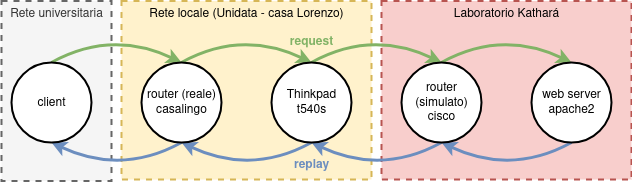

The diagram above was exported from draw.io. Its source (the exported page's mxGraphModel, read from the mxfile embedded in the PNG):
<mxGraphModel dx="696" dy="446" grid="1" gridSize="10" guides="1" tooltips="1" connect="1" arrows="1" fold="1" page="1" pageScale="1" pageWidth="1169" pageHeight="827" math="0" shadow="0">
  <root>
    <mxCell id="0" />
    <mxCell id="1" parent="0" />
    <mxCell id="1V49gpfZNiYa-JkXsjem-1" value="Laboratorio Kathará&lt;br&gt;&lt;br&gt;&lt;br&gt;&lt;br&gt;&lt;br&gt;&lt;div&gt;&lt;br&gt;&lt;/div&gt;&lt;div&gt;&lt;br&gt;&lt;/div&gt;" style="rounded=0;whiteSpace=wrap;html=1;verticalAlign=top;strokeWidth=2;dashed=1;fillColor=#f8cecc;strokeColor=#b85450;" vertex="1" parent="1">
      <mxGeometry x="640" y="311.5" width="250" height="178.5" as="geometry" />
    </mxCell>
    <mxCell id="1V49gpfZNiYa-JkXsjem-2" value="Rete locale (Unidata - casa Lorenzo)&lt;br&gt;&lt;br&gt;&lt;br&gt;&lt;br&gt;&lt;br&gt;&lt;div&gt;&lt;br&gt;&lt;/div&gt;&lt;div&gt;&lt;br&gt;&lt;/div&gt;" style="rounded=0;whiteSpace=wrap;html=1;verticalAlign=top;strokeWidth=2;dashed=1;fillColor=#fff2cc;strokeColor=#d6b656;" vertex="1" parent="1">
      <mxGeometry x="380" y="311.5" width="250" height="178.5" as="geometry" />
    </mxCell>
    <mxCell id="1V49gpfZNiYa-JkXsjem-3" value="Rete universitaria" style="rounded=0;whiteSpace=wrap;html=1;verticalAlign=top;strokeWidth=2;dashed=1;fillColor=#f5f5f5;fontColor=#333333;strokeColor=#666666;" vertex="1" parent="1">
      <mxGeometry x="260" y="311.5" width="110" height="180" as="geometry" />
    </mxCell>
    <mxCell id="1V49gpfZNiYa-JkXsjem-4" value="" style="endArrow=classic;html=1;rounded=0;exitX=0.5;exitY=0;exitDx=0;exitDy=0;entryX=0.5;entryY=0;entryDx=0;entryDy=0;curved=1;fillColor=#d5e8d4;strokeColor=#82b366;strokeWidth=3;" edge="1" parent="1" source="1V49gpfZNiYa-JkXsjem-15" target="1V49gpfZNiYa-JkXsjem-14">
      <mxGeometry width="50" height="50" relative="1" as="geometry">
        <mxPoint x="340" y="390" as="sourcePoint" />
        <mxPoint x="390" y="340" as="targetPoint" />
        <Array as="points">
          <mxPoint x="370" y="340" />
        </Array>
      </mxGeometry>
    </mxCell>
    <mxCell id="1V49gpfZNiYa-JkXsjem-5" value="" style="endArrow=classic;html=1;rounded=0;exitX=0.5;exitY=0;exitDx=0;exitDy=0;entryX=0.5;entryY=0;entryDx=0;entryDy=0;curved=1;fillColor=#d5e8d4;strokeColor=#82b366;strokeWidth=3;" edge="1" parent="1" source="1V49gpfZNiYa-JkXsjem-14" target="1V49gpfZNiYa-JkXsjem-13">
      <mxGeometry width="50" height="50" relative="1" as="geometry">
        <mxPoint x="440" y="373" as="sourcePoint" />
        <mxPoint x="570" y="373" as="targetPoint" />
        <Array as="points">
          <mxPoint x="500" y="340" />
        </Array>
      </mxGeometry>
    </mxCell>
    <mxCell id="1V49gpfZNiYa-JkXsjem-6" value="" style="endArrow=classic;html=1;rounded=0;exitX=0.5;exitY=0;exitDx=0;exitDy=0;entryX=0.5;entryY=0;entryDx=0;entryDy=0;curved=1;fillColor=#d5e8d4;strokeColor=#82b366;strokeWidth=3;" edge="1" parent="1" source="1V49gpfZNiYa-JkXsjem-13" target="1V49gpfZNiYa-JkXsjem-12">
      <mxGeometry width="50" height="50" relative="1" as="geometry">
        <mxPoint x="570" y="373" as="sourcePoint" />
        <mxPoint x="700" y="373" as="targetPoint" />
        <Array as="points">
          <mxPoint x="630" y="340" />
        </Array>
      </mxGeometry>
    </mxCell>
    <mxCell id="1V49gpfZNiYa-JkXsjem-7" value="" style="endArrow=classic;html=1;rounded=0;exitX=0.5;exitY=0;exitDx=0;exitDy=0;entryX=0.5;entryY=0;entryDx=0;entryDy=0;curved=1;fillColor=#d5e8d4;strokeColor=#82b366;strokeWidth=3;" edge="1" parent="1" source="1V49gpfZNiYa-JkXsjem-12" target="1V49gpfZNiYa-JkXsjem-16">
      <mxGeometry width="50" height="50" relative="1" as="geometry">
        <mxPoint x="700" y="373" as="sourcePoint" />
        <mxPoint x="830" y="373" as="targetPoint" />
        <Array as="points">
          <mxPoint x="760" y="340" />
        </Array>
      </mxGeometry>
    </mxCell>
    <mxCell id="1V49gpfZNiYa-JkXsjem-8" value="" style="endArrow=classic;html=1;rounded=0;exitX=0.5;exitY=0;exitDx=0;exitDy=0;entryX=0.5;entryY=0;entryDx=0;entryDy=0;curved=1;fillColor=#dae8fc;strokeColor=#6c8ebf;strokeWidth=3;" edge="1" parent="1">
      <mxGeometry width="50" height="50" relative="1" as="geometry">
        <mxPoint x="440" y="453.00000000000045" as="sourcePoint" />
        <mxPoint x="310" y="453.00000000000045" as="targetPoint" />
        <Array as="points">
          <mxPoint x="380" y="486.00000000000045" />
        </Array>
      </mxGeometry>
    </mxCell>
    <mxCell id="1V49gpfZNiYa-JkXsjem-9" value="" style="endArrow=classic;html=1;rounded=0;exitX=0.5;exitY=0;exitDx=0;exitDy=0;entryX=0.5;entryY=0;entryDx=0;entryDy=0;curved=1;fillColor=#dae8fc;strokeColor=#6c8ebf;strokeWidth=3;" edge="1" parent="1">
      <mxGeometry width="50" height="50" relative="1" as="geometry">
        <mxPoint x="570.0000000000005" y="453.00000000000045" as="sourcePoint" />
        <mxPoint x="440.00000000000045" y="453.00000000000045" as="targetPoint" />
        <Array as="points">
          <mxPoint x="510.00000000000045" y="486.00000000000045" />
        </Array>
      </mxGeometry>
    </mxCell>
    <mxCell id="1V49gpfZNiYa-JkXsjem-10" value="" style="endArrow=classic;html=1;rounded=0;exitX=0.5;exitY=0;exitDx=0;exitDy=0;entryX=0.5;entryY=0;entryDx=0;entryDy=0;curved=1;fillColor=#dae8fc;strokeColor=#6c8ebf;strokeWidth=3;" edge="1" parent="1">
      <mxGeometry width="50" height="50" relative="1" as="geometry">
        <mxPoint x="700.0000000000005" y="453.00000000000045" as="sourcePoint" />
        <mxPoint x="570.0000000000005" y="453.00000000000045" as="targetPoint" />
        <Array as="points">
          <mxPoint x="640.0000000000005" y="486.00000000000045" />
        </Array>
      </mxGeometry>
    </mxCell>
    <mxCell id="1V49gpfZNiYa-JkXsjem-11" value="" style="endArrow=classic;html=1;rounded=0;exitX=0.5;exitY=0;exitDx=0;exitDy=0;entryX=0.5;entryY=0;entryDx=0;entryDy=0;curved=1;fillColor=#dae8fc;strokeColor=#6c8ebf;strokeWidth=3;" edge="1" parent="1">
      <mxGeometry width="50" height="50" relative="1" as="geometry">
        <mxPoint x="830.0000000000005" y="453.00000000000045" as="sourcePoint" />
        <mxPoint x="700.0000000000005" y="453.00000000000045" as="targetPoint" />
        <Array as="points">
          <mxPoint x="770.0000000000005" y="486.00000000000045" />
        </Array>
      </mxGeometry>
    </mxCell>
    <mxCell id="1V49gpfZNiYa-JkXsjem-12" value="router (simulato)&lt;br&gt;cisco" style="ellipse;whiteSpace=wrap;html=1;aspect=fixed;strokeWidth=2;" vertex="1" parent="1">
      <mxGeometry x="660" y="373" width="80" height="80" as="geometry" />
    </mxCell>
    <mxCell id="1V49gpfZNiYa-JkXsjem-13" value="Thinkpad t540s" style="ellipse;whiteSpace=wrap;html=1;aspect=fixed;strokeWidth=2;" vertex="1" parent="1">
      <mxGeometry x="530" y="373" width="80" height="80" as="geometry" />
    </mxCell>
    <mxCell id="1V49gpfZNiYa-JkXsjem-14" value="router (reale)&lt;br&gt;casalingo" style="ellipse;whiteSpace=wrap;html=1;aspect=fixed;strokeWidth=2;" vertex="1" parent="1">
      <mxGeometry x="400" y="373" width="80" height="80" as="geometry" />
    </mxCell>
    <mxCell id="1V49gpfZNiYa-JkXsjem-15" value="client" style="ellipse;whiteSpace=wrap;html=1;aspect=fixed;strokeWidth=2;" vertex="1" parent="1">
      <mxGeometry x="270" y="373" width="80" height="80" as="geometry" />
    </mxCell>
    <mxCell id="1V49gpfZNiYa-JkXsjem-16" value="web server apache2" style="ellipse;whiteSpace=wrap;html=1;aspect=fixed;strokeWidth=2;" vertex="1" parent="1">
      <mxGeometry x="790" y="373" width="80" height="80" as="geometry" />
    </mxCell>
    <mxCell id="1V49gpfZNiYa-JkXsjem-17" value="request" style="text;html=1;align=center;verticalAlign=middle;whiteSpace=wrap;rounded=0;fontColor=#82B366;fontStyle=1" vertex="1" parent="1">
      <mxGeometry x="540" y="337" width="60" height="30" as="geometry" />
    </mxCell>
    <mxCell id="1V49gpfZNiYa-JkXsjem-18" value="replay" style="text;html=1;align=center;verticalAlign=middle;whiteSpace=wrap;rounded=0;fontColor=#6C8EBF;fontStyle=1" vertex="1" parent="1">
      <mxGeometry x="540" y="460" width="60" height="30" as="geometry" />
    </mxCell>
  </root>
</mxGraphModel>